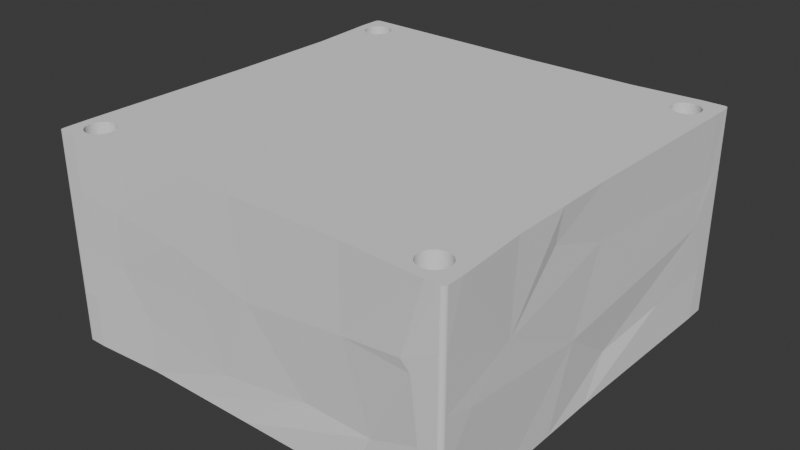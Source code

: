 # Source: Top.blend  (saved by Blender 4.4.32; exported with 4.5.12 LTS)
import bpy
from mathutils import Matrix  # noqa: F401  (used for matrix-valued properties, if any)

bpy.ops.wm.read_factory_settings(use_empty=True)
scene = bpy.context.scene
scene.name = 'Scene'

# ---- collections
col_collection = bpy.data.collections.new('Collection'); scene.collection.children.link(col_collection)

# ---- world
world_world = bpy.data.worlds.new('World'); scene.world = world_world
world_world.use_nodes = True; world_world.node_tree.nodes.clear()
_N = world_world.node_tree.nodes; _L = world_world.node_tree.links
n0 = _N.new('ShaderNodeOutputWorld'); n0.name = 'World Output'; n0.location = (300, 300)
n1 = _N.new('ShaderNodeBackground'); n1.name = 'Background'; n1.location = (10, 300)
n1.inputs[0].default_value = (0.05088, 0.05088, 0.05088, 1.0)
_L.new(n1.outputs[0], n0.inputs[0])
n0.is_active_output = True
world_world.color = (0.05088, 0.05088, 0.05088)
world_world.sun_shadow_jitter_overblur = 0.0

# ---- meshes
me_body_002 = bpy.data.meshes.new('body.002')
me_body_002.from_pydata([(-43.35, 36.35, 89.5), (-43.35, -0.35, 89.5), (-43.35, -37.05, 89.5), (14.35, -43.35, 89.5), (36.35, -43.35, 89.5), (-37.05, -43.35, 89.5), (-0.35, -43.35, 89.5), (43.35, 28.4, 89.5), (43.35, 36.35, 89.5), (43.35, -29.1, 89.5), (43.35, -37.05, 89.5), (43.35, -6.105, 89.5), (43.35, -17.6, 89.5), (43.35, 5.395, 89.5), (43.35, 16.9, 89.5), (43.35, -0.35, 89.5), (-0.35, 43.35, 89.5), (-37.05, 43.35, 89.5), (36.35, 43.35, 89.5), (-46.55, -45.55, 89.5), (-46.55, -39.62, 89.5), (-46.55, 45.55, 89.5), (-46.55, 41.16, 89.5), (-45.55, -46.55, 89.5), (-41.85, -46.55, 89.5), (45.55, -46.55, 89.5), (42.81, -46.55, 89.5), (46.55, -41.94, 89.5), (46.55, -45.55, 89.5), (46.55, 45.55, 89.5), (46.55, 42.39, 89.5), (46.55, 41.06, 89.5), (-45.55, 46.55, 89.5), (-43.72, 46.55, 89.5), (41.16, 46.55, 89.5), (45.55, 46.55, 89.5), (41.42, 37.33, 89.5), (40.89, 37.2, 89.5), (40.35, 37.15, 89.5), (38.35, 36.35, 89.5), (45.55, -0.35, 89.5), (46.0, 46.44, 89.5), (45.86, 46.5, 89.5), (45.71, 46.54, 89.5), (41.16, 43.45, 89.5), (41.67, 43.27, 89.5), (46.54, 45.71, 89.5), (46.5, 45.86, 89.5), (46.26, 46.26, 89.5), (46.44, 46.0, 89.5), (46.36, 46.14, 89.5), (40.62, 43.54, 89.5), (46.14, 46.36, 89.5), (36.57, 37.44, 89.5), (36.73, 37.17, 89.5), (37.95, 38.24, 89.5), (37.29, 41.29, 89.5), (37.49, 41.79, 89.5), (37.78, 42.25, 89.5), (38.14, 42.66, 89.5), (38.56, 43.0, 89.5), (39.03, 43.27, 89.5), (42.75, 38.24, 89.5), (42.36, 37.86, 89.5), (41.91, 37.56, 89.5), (43.21, 41.79, 89.5), (43.41, 41.29, 89.5), (43.52, 40.76, 89.5), (43.55, 40.21, 89.5), (37.38, 39.16, 89.5), (37.22, 39.68, 89.5), (36.35, 38.35, 89.5), (37.15, 40.21, 89.5), (37.18, 40.76, 89.5), (42.14, 43.0, 89.5), (42.56, 42.66, 89.5), (42.92, 42.25, 89.5), (43.48, 39.68, 89.5), (43.32, 39.16, 89.5), (43.07, 38.67, 89.5), (39.81, 37.2, 89.5), (39.28, 37.33, 89.5), (38.04, 36.37, 89.5), (38.79, 37.56, 89.5), (37.73, 36.45, 89.5), (38.34, 37.86, 89.5), (37.63, 38.67, 89.5), (36.37, 38.04, 89.5), (36.45, 37.73, 89.5), (39.54, 43.45, 89.5), (40.08, 43.54, 89.5), (40.35, 43.55, 89.5), (36.94, 36.94, 89.5), (37.17, 36.73, 89.5), (37.44, 36.57, 89.5), (46.54, -45.71, 89.5), (42.56, -38.74, 89.5), (42.92, -39.15, 89.5), (43.21, -39.61, 89.5), (41.42, -44.07, 89.5), (40.89, -44.2, 89.5), (40.35, -44.25, 89.5), (39.81, -44.2, 89.5), (45.71, -46.54, 89.5), (45.86, -46.5, 89.5), (46.0, -46.44, 89.5), (46.26, -46.26, 89.5), (46.36, -46.14, 89.5), (43.41, -40.11, 89.5), (43.52, -40.64, 89.5), (43.55, -41.19, 89.5), (46.14, -46.36, 89.5), (46.44, -46.0, 89.5), (46.5, -45.86, 89.5), (43.48, -41.72, 89.5), (43.32, -42.24, 89.5), (43.07, -42.73, 89.5), (42.75, -43.16, 89.5), (37.18, -40.64, 89.5), (36.35, -39.05, 89.5), (37.15, -41.19, 89.5), (37.22, -41.72, 89.5), (37.38, -42.24, 89.5), (37.29, -40.11, 89.5), (37.49, -39.61, 89.5), (36.37, -38.74, 89.5), (37.78, -39.15, 89.5), (36.45, -38.43, 89.5), (36.57, -38.14, 89.5), (42.36, -43.54, 89.5), (41.91, -43.84, 89.5), (38.34, -43.54, 89.5), (38.79, -43.84, 89.5), (39.28, -44.07, 89.5), (37.95, -43.16, 89.5), (37.63, -42.73, 89.5), (36.73, -37.87, 89.5), (38.14, -38.74, 89.5), (36.94, -37.64, 89.5), (38.56, -38.4, 89.5), (37.44, -37.27, 89.5), (37.17, -37.43, 89.5), (39.54, -37.95, 89.5), (38.35, -37.05, 89.5), (39.03, -38.13, 89.5), (38.04, -37.07, 89.5), (37.73, -37.15, 89.5), (41.16, -37.95, 89.5), (41.67, -38.13, 89.5), (42.14, -38.4, 89.5), (45.55, -26.05, 89.5), (45.55, -12.94, 89.5), (40.08, -37.86, 89.5), (40.35, -37.85, 89.5), (40.62, -37.86, 89.5), (-25.96, -45.55, 89.5), (-12.85, -45.55, 89.5), (-0.35, -45.55, 89.5), (24.83, -45.55, 89.5), (-46.54, -45.71, 89.5), (-41.59, -44.2, 89.5), (-42.12, -44.07, 89.5), (-42.61, -43.84, 89.5), (-43.06, -43.54, 89.5), (-43.45, -43.16, 89.5), (-43.77, -42.73, 89.5), (-42.84, -38.4, 89.5), (-42.37, -38.13, 89.5), (-46.5, -45.86, 89.5), (-46.44, -46.0, 89.5), (-46.36, -46.14, 89.5), (-44.18, -41.72, 89.5), (-44.25, -41.19, 89.5), (-44.22, -40.64, 89.5), (-44.11, -40.11, 89.5), (-37.05, -39.05, 89.5), (-38.19, -39.61, 89.5), (-37.99, -40.11, 89.5), (-44.02, -42.24, 89.5), (-40.78, -37.86, 89.5), (-40.24, -37.95, 89.5), (-39.05, -37.05, 89.5), (-39.73, -38.13, 89.5), (-38.74, -37.07, 89.5), (-39.26, -38.4, 89.5), (-38.43, -37.15, 89.5), (-37.88, -40.64, 89.5), (-37.85, -41.19, 89.5), (-37.92, -41.72, 89.5), (-38.08, -42.24, 89.5), (-38.33, -42.73, 89.5), (-38.65, -43.16, 89.5), (-39.04, -43.54, 89.5), (-39.49, -43.84, 89.5), (-46.0, -46.44, 89.5), (-45.71, -46.54, 89.5), (-45.86, -46.5, 89.5), (-43.91, -39.61, 89.5), (-43.62, -39.15, 89.5), (-43.26, -38.74, 89.5), (-38.14, -37.27, 89.5), (-38.84, -38.74, 89.5), (-37.87, -37.43, 89.5), (-37.15, -38.43, 89.5), (-37.27, -38.14, 89.5), (-38.48, -39.15, 89.5), (-37.43, -37.87, 89.5), (-37.64, -37.64, 89.5), (-46.26, -46.26, 89.5), (-46.14, -46.36, 89.5), (-37.07, -38.74, 89.5), (-39.98, -44.07, 89.5), (-40.51, -44.2, 89.5), (-41.05, -44.25, 89.5), (-41.86, -37.95, 89.5), (-41.32, -37.86, 89.5), (-41.05, -37.85, 89.5), (-42.84, 43.0, 89.5), (-42.37, 43.27, 89.5), (25.27, 45.55, 89.5), (12.16, 45.55, 89.5), (-0.35, 45.55, 89.5), (-45.71, 46.54, 89.5), (-45.86, 46.5, 89.5), (-43.26, 42.66, 89.5), (-45.55, 25.27, 89.5), (-45.55, 12.16, 89.5), (-45.55, -0.35, 89.5), (-41.59, 37.2, 89.5), (-42.12, 37.33, 89.5), (-42.61, 37.56, 89.5), (-46.0, 46.44, 89.5), (-46.14, 46.36, 89.5), (-46.26, 46.26, 89.5), (-46.36, 46.14, 89.5), (-46.44, 46.0, 89.5), (-46.54, 45.71, 89.5), (-46.5, 45.86, 89.5), (-38.74, 36.37, 89.5), (-38.43, 36.45, 89.5), (-39.49, 37.56, 89.5), (-39.04, 37.86, 89.5), (-41.05, 37.15, 89.5), (-39.05, 36.35, 89.5), (-40.51, 37.2, 89.5), (-39.98, 37.33, 89.5), (-43.77, 38.67, 89.5), (-43.45, 38.24, 89.5), (-43.06, 37.86, 89.5), (-44.22, 40.76, 89.5), (-44.11, 41.29, 89.5), (-41.86, 43.45, 89.5), (-41.32, 43.54, 89.5), (-41.05, 43.55, 89.5), (-43.91, 41.79, 89.5), (-43.62, 42.25, 89.5), (-40.78, 43.54, 89.5), (-40.24, 43.45, 89.5), (-39.73, 43.27, 89.5), (-39.26, 43.0, 89.5), (-38.14, 36.57, 89.5), (-37.87, 36.73, 89.5), (-38.65, 38.24, 89.5), (-37.64, 36.94, 89.5), (-37.43, 37.17, 89.5), (-37.27, 37.44, 89.5), (-37.15, 37.73, 89.5), (-38.33, 38.67, 89.5), (-37.07, 38.04, 89.5), (-38.08, 39.16, 89.5), (-37.05, 38.35, 89.5), (-37.92, 39.68, 89.5), (-44.02, 39.16, 89.5), (-44.18, 39.68, 89.5), (-44.25, 40.21, 89.5), (-38.84, 42.66, 89.5), (-38.48, 42.25, 89.5), (-38.19, 41.79, 89.5), (-37.99, 41.29, 89.5), (-37.88, 40.76, 89.5), (-37.85, 40.21, 89.5), (43.35, -29.1, 136.7), (43.35, -37.05, 136.7), (43.35, -17.6, 136.7), (-45.55, -46.55, 136.7), (-41.85, -46.55, 136.7), (46.55, 42.39, 136.7), (46.55, 41.06, 136.7), (40.35, 37.15, 136.7), (38.35, 36.35, 136.7), (46.54, 45.71, 136.7), (46.26, 46.26, 136.7), (46.5, 45.86, 136.7), (36.73, 37.17, 136.7), (37.95, 38.24, 136.7), (36.35, 43.35, 136.7), (37.29, 41.29, 136.7), (37.49, 41.79, 136.7), (37.78, 42.25, 136.7), (38.14, 42.66, 136.7), (37.38, 39.16, 136.7), (36.35, 38.35, 136.7), (37.22, 39.68, 136.7), (37.15, 40.21, 136.7), (37.18, 40.76, 136.7), (43.48, 39.68, 136.7), (43.32, 39.16, 136.7), (39.81, 37.2, 136.7), (37.63, 38.67, 136.7), (39.03, 43.27, 136.7), (39.54, 43.45, 136.7), (36.94, 36.94, 136.7), (38.34, 37.86, 136.7), (37.17, 36.73, 136.7), (37.44, 36.57, 136.7), (46.55, -45.55, 136.7), (46.54, -45.71, 136.7), (46.26, -46.26, 136.7), (46.36, -46.14, 136.7), (43.21, -39.61, 136.7), (43.41, -40.11, 136.7), (46.14, -46.36, 136.7), (43.48, -41.72, 136.7), (43.32, -42.24, 136.7), (37.38, -42.24, 136.7), (37.63, -42.73, 136.7), (36.94, -37.64, 136.7), (37.17, -37.43, 136.7), (45.55, -26.05, 136.7), (-0.35, -43.35, 136.7), (-12.85, -45.55, 136.7), (-0.35, -45.55, 136.7), (-46.54, -45.71, 136.7), (-42.84, -38.4, 136.7), (-42.37, -38.13, 136.7), (-46.5, -45.86, 136.7), (-46.44, -46.0, 136.7), (-46.36, -46.14, 136.7), (-39.73, -38.13, 136.7), (-38.74, -37.07, 136.7), (-39.26, -38.4, 136.7), (-38.33, -42.73, 136.7), (-38.65, -43.16, 136.7), (-45.71, -46.54, 136.7), (-46.0, -46.44, 136.7), (-44.11, -40.11, 136.7), (-43.91, -39.61, 136.7), (-43.62, -39.15, 136.7), (-43.26, -38.74, 136.7), (-37.43, -37.87, 136.7), (-37.64, -37.64, 136.7), (-46.26, -46.26, 136.7), (-46.14, -46.36, 136.7), (-41.86, -37.95, 136.7), (-41.32, -37.86, 136.7), (25.27, 45.55, 136.7), (12.16, 45.55, 136.7), (-0.35, 45.55, 136.7), (-45.55, 12.16, 136.7), (-45.55, -0.35, 136.7), (-46.36, 46.14, 136.7), (-46.44, 46.0, 136.7), (-41.05, 37.15, 136.7), (-39.05, 36.35, 136.7), (-40.51, 37.2, 136.7), (-44.11, 41.29, 136.7), (-43.91, 41.79, 136.7), (-39.73, 43.27, 136.7), (-39.26, 43.0, 136.7), (-37.15, 37.73, 136.7), (-38.33, 38.67, 136.7), (-37.07, 38.04, 136.7), (36.35, -43.35, 136.7), (42.81, -46.55, 136.7), (43.35, 28.4, 136.7), (43.35, 36.35, 136.7), (43.35, 16.9, 136.7), (45.55, -46.55, 136.7), (46.44, 46.0, 136.7), (42.75, 38.24, 136.7), (42.36, 37.86, 136.7), (43.07, 38.67, 136.7), (39.28, 37.33, 136.7), (38.04, 36.37, 136.7), (36.37, 38.04, 136.7), (36.45, 37.73, 136.7), (41.42, -44.07, 136.7), (40.89, -44.2, 136.7), (40.35, -44.25, 136.7), (45.71, -46.54, 136.7), (46.0, -46.44, 136.7), (46.44, -46.0, 136.7), (46.5, -45.86, 136.7), (43.07, -42.73, 136.7), (42.75, -43.16, 136.7), (37.29, -40.11, 136.7), (37.49, -39.61, 136.7), (42.36, -43.54, 136.7), (41.91, -43.84, 136.7), (38.34, -43.54, 136.7), (38.79, -43.84, 136.7), (37.95, -43.16, 136.7), (38.56, -38.4, 136.7), (37.44, -37.27, 136.7), (39.03, -38.13, 136.7), (38.04, -37.07, 136.7), (37.73, -37.15, 136.7), (41.16, -37.95, 136.7), (41.67, -38.13, 136.7), (42.14, -38.4, 136.7), (42.56, -38.74, 136.7), (38.35, -37.05, 136.7), (40.35, -37.85, 136.7), (40.62, -37.86, 136.7), (-41.59, -44.2, 136.7), (-42.12, -44.07, 136.7), (-43.77, -42.73, 136.7), (-37.05, -39.05, 136.7), (-37.99, -40.11, 136.7), (-38.19, -39.61, 136.7), (-38.43, -37.15, 136.7), (-37.88, -40.64, 136.7), (-37.85, -41.19, 136.7), (-39.04, -43.54, 136.7), (-38.48, -39.15, 136.7), (-37.07, -38.74, 136.7), (-41.05, -44.25, 136.7), (-41.05, -37.85, 136.7), (-46.54, 45.71, 136.7), (-46.5, 45.86, 136.7), (-39.98, 37.33, 136.7), (-41.86, 43.45, 136.7), (-41.32, 43.54, 136.7), (-38.08, 39.16, 136.7), (-38.84, 42.66, 136.7), (-38.48, 42.25, 136.7), (-0.35, 43.35, 136.7), (-37.05, 43.35, 136.7), (41.42, 37.33, 136.7), (40.89, 37.2, 136.7), (46.36, 46.14, 136.7), (46.14, 46.36, 136.7), (41.91, 37.56, 136.7), (43.52, -40.64, 136.7), (36.37, -38.74, 136.7), (37.78, -39.15, 136.7), (39.28, -44.07, 136.7), (45.55, -0.35, 136.7), (45.55, -12.94, 136.7), (-42.61, -43.84, 136.7), (-39.49, -43.84, 136.7), (-38.14, -37.27, 136.7), (-38.84, -38.74, 136.7), (-37.87, -37.43, 136.7), (-45.71, 46.54, 136.7), (-45.86, 46.5, 136.7), (-41.59, 37.2, 136.7), (-42.12, 37.33, 136.7), (-41.05, 43.55, 136.7), (-38.14, 36.57, 136.7), (-37.87, 36.73, 136.7), (-37.05, 38.35, 136.7), (-38.19, 41.79, 136.7), (-46.55, -39.62, 136.7), (24.83, -45.55, 136.7), (43.35, 5.395, 136.7), (43.35, -0.35, 136.7), (-46.55, -45.55, 136.7), (41.16, 46.55, 136.7), (45.55, 46.55, 136.7), (46.0, 46.44, 136.7), (45.86, 46.5, 136.7), (39.81, -44.2, 136.7), (43.55, -41.19, 136.7), (36.45, -38.43, 136.7), (-39.98, -44.07, 136.7), (-42.61, 37.56, 136.7), (-46.0, 46.44, 136.7), (-40.78, 43.54, 136.7), (-40.24, 43.45, 136.7), (-38.65, 38.24, 136.7), (-37.64, 36.94, 136.7), (-37.92, 39.68, 136.7), (-37.99, 41.29, 136.7), (-37.88, 40.76, 136.7), (-37.05, -43.35, 136.7), (43.35, -6.105, 136.7), (-45.55, 46.55, 136.7), (-43.72, 46.55, 136.7), (45.71, 46.54, 136.7), (43.21, 41.79, 136.7), (43.41, 41.29, 136.7), (42.92, 42.25, 136.7), (38.79, 37.56, 136.7), (40.08, 43.54, 136.7), (37.18, -40.64, 136.7), (37.15, -41.19, 136.7), (36.35, -39.05, 136.7), (36.57, -38.14, 136.7), (36.73, -37.87, 136.7), (38.14, -38.74, 136.7), (39.54, -37.95, 136.7), (40.08, -37.86, 136.7), (-25.96, -45.55, 136.7), (-43.06, -43.54, 136.7), (-45.86, -46.5, 136.7), (-42.84, 43.0, 136.7), (-42.37, 43.27, 136.7), (-43.26, 42.66, 136.7), (-38.74, 36.37, 136.7), (-39.49, 37.56, 136.7), (-38.43, 36.45, 136.7), (-43.77, 38.67, 136.7), (-43.45, 38.24, 136.7), (-43.06, 37.86, 136.7), (-43.62, 42.25, 136.7), (-37.43, 37.17, 136.7), (-37.27, 37.44, 136.7), (-44.02, 39.16, 136.7), (-37.85, 40.21, 136.7), (-46.55, 41.16, 136.7), (-43.35, 36.35, 136.7), (-43.35, -0.35, 136.7), (38.56, 43.0, 136.7), (43.52, 40.76, 136.7), (42.14, 43.0, 136.7), (42.56, 42.66, 136.7), (37.73, 36.45, 136.7), (40.35, 43.55, 136.7), (40.62, 43.54, 136.7), (45.86, -46.5, 136.7), (-43.45, -43.16, 136.7), (-44.18, -41.72, 136.7), (-44.25, -41.19, 136.7), (-44.02, -42.24, 136.7), (-40.78, -37.86, 136.7), (-39.05, -37.05, 136.7), (-40.24, -37.95, 136.7), (-37.92, -41.72, 136.7), (-37.15, -38.43, 136.7), (-37.27, -38.14, 136.7), (-40.51, -44.2, 136.7), (-45.55, 25.27, 136.7), (-46.14, 46.36, 136.7), (-39.04, 37.86, 136.7), (-44.25, 40.21, 136.7), (-44.18, 39.68, 136.7), (-43.35, -37.05, 136.7), (14.35, -43.35, 136.7), (46.55, -41.94, 136.7), (41.16, 43.45, 136.7), (41.67, 43.27, 136.7), (43.55, 40.21, 136.7), (42.92, -39.15, 136.7), (37.22, -41.72, 136.7), (-44.22, -40.64, 136.7), (-38.08, -42.24, 136.7), (-46.26, 46.26, 136.7), (-46.55, 45.55, 136.7), (46.55, 45.55, 136.7), (36.57, 37.44, 136.7), (-44.22, 40.76, 136.7), (43.35, 28.4, 134.5), (43.35, 36.35, 134.5), (43.35, 16.9, 134.5), (37.17, -37.43, 134.5), (37.44, -37.27, 134.5), (37.73, -37.15, 134.5), (36.57, -38.14, 134.5), (36.73, -37.87, 134.5), (-37.87, -37.43, 134.5), (-37.64, -37.64, 134.5), (36.94, -37.64, 134.5), (-43.35, -37.05, 134.5), (-39.05, -37.05, 134.5), (38.35, 36.35, 134.5), (38.04, 36.37, 134.5), (-38.14, -37.27, 134.5), (-38.43, 36.45, 134.5), (-38.74, 36.37, 134.5), (-39.05, 36.35, 134.5), (-37.43, -37.87, 134.5), (-37.27, -38.14, 134.5), (-37.87, 36.73, 134.5), (-38.14, 36.57, 134.5), (-37.05, 38.35, 134.5), (-37.07, 38.04, 134.5), (-37.15, 37.73, 134.5), (-37.27, 37.44, 134.5), (-43.35, 36.35, 134.5), (-43.35, -0.35, 134.5), (43.35, 5.395, 134.5), (-37.43, 37.17, 134.5), (43.35, -0.35, 134.5), (37.73, 36.45, 134.5), (43.35, -37.05, 134.5), (43.35, -29.1, 134.5), (43.35, -17.6, 134.5), (36.35, -39.05, 134.5), (36.37, -38.74, 134.5), (36.45, -38.43, 134.5), (38.04, -37.07, 134.5), (38.35, -37.05, 134.5), (-37.05, -43.35, 134.5), (-0.35, -43.35, 134.5), (36.35, 38.35, 134.5), (36.35, 43.35, 134.5), (-38.43, -37.15, 134.5), (36.94, 36.94, 134.5), (36.73, 37.17, 134.5), (-38.74, -37.07, 134.5), (37.44, 36.57, 134.5), (37.17, 36.73, 134.5), (-37.15, -38.43, 134.5), (36.57, 37.44, 134.5), (-37.07, -38.74, 134.5), (-37.64, 36.94, 134.5), (-37.05, -39.05, 134.5), (36.45, 37.73, 134.5), (-37.05, 43.35, 134.5), (36.35, -43.35, 134.5), (43.35, -6.105, 134.5), (-0.35, 43.35, 134.5), (14.35, -43.35, 134.5), (36.37, 38.04, 134.5), (-5.144, -44.97, 97.5), (-9.8, -45.33, 110.8), (-16.78, -45.9, 121.5), (-31.94, -46.04, 123.4), (-32.74, -45.97, 111.6), (-25.96, -45.55, 101.3), (45.55, -46.55, 101.3), (45.55, -46.55, 113.1), (45.55, -46.55, 124.9), (38.54, -46.93, 121.3), (40.38, -46.68, 119.0), (41.81, -46.59, 105.6), (46.44, 46.0, 101.3), (46.44, 46.0, 113.1), (46.44, 46.0, 124.9), (46.5, 45.86, 124.9), (46.5, 45.86, 113.1), (46.5, 45.86, 101.3), (46.0, -46.44, 101.3), (46.0, -46.44, 113.1), (46.0, -46.44, 124.9), (45.86, -46.5, 124.9), (45.86, -46.5, 113.1), (45.86, -46.5, 101.3), (46.5, -45.86, 101.3), (46.5, -45.86, 113.1), (46.5, -45.86, 124.9), (46.44, -46.0, 124.9), (46.44, -46.0, 113.1), (46.44, -46.0, 101.3), (44.44, 7.124, 97.32), (45.55, -6.644, 107.2), (45.37, 0.7533, 124.4), (45.12, -14.3, 129.7), (45.89, -27.89, 117.9), (-45.86, -46.5, 101.3), (-45.86, -46.5, 113.1), (-45.86, -46.5, 124.9), (-46.0, -46.44, 124.9), (-46.0, -46.44, 113.1), (-46.0, -46.44, 101.3), (-46.44, -46.0, 101.3), (-46.44, -46.0, 113.1), (-46.44, -46.0, 124.9), (-46.5, -45.86, 124.9), (-46.5, -45.86, 113.1), (-46.5, -45.86, 101.3), (-46.26, -46.26, 101.3), (-46.26, -46.26, 113.1), (-46.26, -46.26, 124.9), (-46.36, -46.14, 124.9), (-46.36, -46.14, 113.1), (-46.36, -46.14, 101.3), (-46.14, -46.36, 124.9), (-46.14, -46.36, 113.1), (-46.14, -46.36, 101.3), (-45.71, 46.54, 101.3), (-45.71, 46.54, 113.1), (-45.71, 46.54, 124.9), (-45.55, 46.55, 124.9), (-45.55, 46.55, 113.1), (-45.55, 46.55, 101.3), (33.63, 45.28, 109.4), (17.89, 45.32, 115.8), (-18.4, 45.82, 116.5), (27.95, 45.99, 129.2), (30.58, -45.1, 100.7), (24.83, -45.55, 119.0), (1.969, -45.39, 116.5), (14.43, -44.38, 100.3), (-45.49, 7.654, 97.24), (-45.47, 6.598, 108.8), (-45.98, 13.17, 125.1), (-45.55, 25.27, 124.9), (-45.55, 25.27, 113.1), (-45.4, 18.46, 101.8), (-45.86, 46.5, 101.3), (-45.86, 46.5, 113.1), (-45.86, 46.5, 124.9), (-46.54, 45.71, 101.3), (-46.54, 45.71, 113.1), (-46.54, 45.71, 124.9), (-46.5, 45.86, 124.9), (-46.5, 45.86, 113.1), (-46.5, 45.86, 101.3), (-46.36, 46.14, 101.3), (-46.36, 46.14, 113.1), (-46.36, 46.14, 124.9), (-46.26, 46.26, 124.9), (-46.26, 46.26, 113.1), (-46.26, 46.26, 101.3), (-46.55, 45.55, 101.3), (-46.55, 45.55, 113.1), (-46.55, 45.55, 124.9), (45.71, -46.54, 101.3), (45.71, -46.54, 113.1), (45.71, -46.54, 124.9), (-46.14, 46.36, 124.9), (-46.14, 46.36, 113.1), (-46.14, 46.36, 101.3), (46.36, -46.14, 124.9), (46.36, -46.14, 113.1), (46.36, -46.14, 101.3), (-46.55, -45.55, 101.3), (-46.55, -45.55, 113.1), (-46.55, -45.55, 124.9), (-46.61, -35.16, 124.4), (-46.85, -36.43, 113.7), (-47.36, -31.82, 103.0), (36.56, 46.5, 97.81), (41.16, 46.55, 124.9), (45.55, 46.55, 124.9), (45.55, 46.55, 113.1), (45.55, 46.55, 101.3), (-43.72, 46.55, 101.3), (-43.72, 46.55, 113.1), (-43.72, 46.55, 124.9), (-0.777, 46.33, 105.4), (45.86, 46.5, 101.3), (45.86, 46.5, 113.1), (45.86, 46.5, 124.9), (46.0, 46.44, 124.9), (46.0, 46.44, 113.1), (46.0, 46.44, 101.3), (46.36, 46.14, 101.3), (46.36, 46.14, 113.1), (46.36, 46.14, 124.9), (46.14, 46.36, 124.9), (46.14, 46.36, 113.1), (46.14, 46.36, 101.3), (-41.85, -46.55, 101.3), (-41.85, -46.55, 124.9), (-45.55, -46.55, 124.9), (-45.55, -46.55, 113.1), (-45.55, -46.55, 101.3), (46.55, 42.39, 101.3), (46.46, 37.63, 112.6), (46.4, 40.84, 121.2), (45.62, 26.1, 99.54), (-46.28, -7.183, 125.6), (-44.25, -3.943, 111.1), (-45.29, -12.95, 99.89), (46.54, 45.71, 124.9), (46.54, 45.71, 113.1), (46.54, 45.71, 101.3), (-46.54, -45.71, 101.3), (-46.54, -45.71, 113.1), (-46.54, -45.71, 124.9), (-46.55, 41.16, 101.3), (-46.55, 41.16, 113.1), (-46.55, 41.16, 124.9), (46.3, -40.12, 100.2), (46.46, -38.37, 111.1), (46.55, -45.55, 124.9), (46.55, -45.55, 113.1), (46.55, -45.55, 101.3), (46.55, 45.55, 101.3), (46.55, 45.55, 113.1), (46.55, 45.55, 124.9), (-46.0, 46.44, 101.3), (-46.0, 46.44, 113.1), (-46.0, 46.44, 124.9), (-45.71, -46.54, 101.3), (-45.71, -46.54, 113.1), (-45.71, -46.54, 124.9), (46.54, -45.71, 124.9), (46.54, -45.71, 113.1), (46.54, -45.71, 101.3), (46.26, -46.26, 124.9), (46.26, -46.26, 113.1), (46.26, -46.26, 101.3), (46.14, -46.36, 124.9), (46.14, -46.36, 113.1), (46.14, -46.36, 101.3), (-46.44, 46.0, 124.9), (-46.44, 46.0, 113.1), (-46.44, 46.0, 101.3), (45.71, 46.54, 101.3), (45.71, 46.54, 113.1), (45.71, 46.54, 124.9), (46.26, 46.26, 101.3), (46.26, 46.26, 113.1), (46.26, 46.26, 124.9)], [], [(34, 30, 31), (30, 34, 29), (34, 35, 29), (36, 8, 37), (8, 38, 37), (8, 39, 38), (13, 14, 40), (14, 31, 40), (14, 7, 31), (7, 8, 31), (41, 29, 42), (29, 43, 42), (29, 35, 43), (44, 34, 45), (46, 48, 47), (48, 49, 47), (48, 50, 49), (44, 51, 34), (46, 29, 48), (29, 52, 48), (29, 41, 52), (53, 55, 54), (56, 18, 57), (57, 18, 58), (18, 59, 58), (18, 34, 59), (34, 60, 59), (34, 61, 60), (62, 8, 63), (8, 64, 63), (8, 36, 64), (65, 31, 66), (31, 67, 66), (31, 68, 67), (69, 71, 70), (71, 72, 70), (71, 18, 72), (18, 73, 72), (18, 56, 73), (45, 34, 74), (34, 75, 74), (34, 31, 75), (31, 76, 75), (31, 65, 76), (68, 31, 77), (31, 78, 77), (31, 8, 78), (8, 79, 78), (8, 62, 79), (38, 39, 80), (39, 81, 80), (39, 82, 81), (82, 83, 81), (82, 84, 83), (84, 85, 83), (69, 86, 71), (86, 87, 71), (86, 55, 87), (55, 88, 87), (55, 53, 88), (61, 34, 89), (34, 90, 89), (34, 91, 90), (34, 51, 91), (54, 55, 92), (55, 93, 92), (55, 85, 93), (85, 94, 93), (85, 84, 94), (28, 25, 27), (28, 95, 25), (27, 97, 96), (27, 98, 97), (99, 25, 100), (25, 101, 100), (25, 26, 101), (26, 102, 101), (103, 105, 104), (25, 107, 106), (98, 27, 108), (27, 109, 108), (27, 110, 109), (103, 25, 105), (25, 111, 105), (25, 106, 111), (107, 25, 112), (25, 113, 112), (25, 95, 113), (110, 27, 114), (27, 115, 114), (27, 25, 115), (25, 116, 115), (25, 117, 116), (118, 120, 119), (120, 4, 119), (120, 121, 4), (121, 122, 4), (118, 119, 123), (119, 124, 123), (119, 125, 124), (125, 126, 124), (125, 127, 126), (127, 128, 126), (117, 25, 129), (25, 130, 129), (25, 99, 130), (131, 132, 4), (132, 133, 4), (131, 4, 134), (4, 135, 134), (4, 122, 135), (128, 136, 126), (136, 137, 126), (136, 138, 137), (139, 137, 140), (137, 141, 140), (137, 138, 141), (142, 144, 143), (144, 145, 143), (144, 139, 145), (139, 146, 145), (139, 140, 146), (147, 10, 148), (10, 149, 148), (149, 10, 96), (10, 27, 96), (10, 9, 27), (9, 150, 27), (9, 12, 150), (12, 151, 150), (12, 11, 151), (11, 40, 151), (11, 15, 40), (15, 13, 40), (142, 143, 152), (143, 153, 152), (143, 10, 153), (10, 154, 153), (10, 147, 154), (23, 20, 24), (20, 1, 2), (24, 5, 155), (5, 156, 155), (5, 6, 156), (6, 157, 156), (6, 3, 157), (3, 158, 157), (3, 4, 158), (4, 26, 158), (4, 133, 26), (133, 102, 26), (23, 19, 20), (23, 159, 19), (160, 24, 161), (24, 162, 161), (24, 163, 162), (163, 24, 164), (24, 165, 164), (166, 2, 167), (159, 23, 168), (23, 169, 168), (23, 170, 169), (171, 20, 172), (20, 173, 172), (20, 174, 173), (175, 177, 176), (24, 20, 165), (20, 178, 165), (20, 171, 178), (179, 181, 180), (181, 182, 180), (181, 183, 182), (183, 184, 182), (183, 185, 184), (177, 175, 186), (175, 187, 186), (175, 5, 187), (5, 188, 187), (5, 189, 188), (189, 5, 190), (5, 191, 190), (5, 24, 191), (24, 192, 191), (24, 193, 192), (23, 195, 194), (195, 196, 194), (174, 20, 197), (20, 198, 197), (20, 2, 198), (2, 199, 198), (2, 166, 199), (185, 200, 184), (200, 201, 184), (200, 202, 201), (203, 205, 204), (205, 206, 204), (205, 201, 206), (201, 207, 206), (201, 202, 207), (170, 23, 208), (23, 209, 208), (23, 194, 209), (176, 205, 175), (205, 210, 175), (205, 203, 210), (193, 24, 211), (24, 212, 211), (24, 213, 212), (24, 160, 213), (167, 2, 214), (2, 215, 214), (2, 181, 215), (181, 216, 215), (181, 179, 216), (217, 33, 218), (33, 16, 17), (34, 18, 219), (18, 220, 219), (18, 16, 220), (16, 221, 220), (16, 33, 221), (33, 21, 32), (21, 222, 32), (21, 223, 222), (224, 22, 217), (22, 33, 217), (22, 21, 33), (22, 0, 225), (0, 226, 225), (0, 1, 226), (1, 227, 226), (1, 20, 227), (228, 0, 229), (0, 230, 229), (223, 21, 231), (21, 232, 231), (21, 233, 232), (233, 21, 234), (21, 235, 234), (21, 236, 235), (236, 237, 235), (238, 240, 239), (240, 241, 239), (228, 242, 0), (242, 243, 0), (242, 244, 243), (238, 243, 240), (243, 245, 240), (243, 244, 245), (246, 247, 22), (247, 0, 22), (247, 248, 0), (248, 230, 0), (249, 22, 250), (218, 33, 251), (33, 252, 251), (33, 253, 252), (250, 22, 254), (22, 255, 254), (22, 224, 255), (253, 33, 256), (33, 257, 256), (33, 17, 257), (17, 258, 257), (17, 259, 258), (239, 241, 260), (241, 261, 260), (241, 262, 261), (262, 263, 261), (262, 264, 263), (264, 262, 265), (262, 266, 265), (262, 267, 266), (267, 268, 266), (267, 269, 268), (269, 270, 268), (269, 271, 270), (246, 22, 272), (22, 273, 272), (22, 274, 273), (22, 249, 274), (259, 17, 275), (17, 276, 275), (17, 277, 276), (277, 17, 278), (17, 279, 278), (17, 270, 279), (270, 280, 279), (270, 271, 280), (468, 287, 286), (286, 559, 468), (468, 559, 469), (438, 439, 375), (375, 439, 288), (375, 288, 289), (465, 447, 376), (376, 447, 287), (376, 287, 374), (374, 287, 375), (470, 471, 559), (559, 471, 489), (559, 489, 469), (550, 551, 468), (290, 292, 291), (291, 292, 378), (291, 378, 440), (550, 468, 529), (290, 291, 559), (559, 291, 441), (559, 441, 470), (560, 293, 294), (296, 297, 295), (297, 298, 295), (295, 298, 299), (295, 299, 468), (468, 299, 523), (468, 523, 309), (379, 380, 375), (375, 380, 442), (375, 442, 438), (490, 491, 287), (287, 491, 524), (287, 524, 552), (300, 302, 301), (301, 302, 303), (301, 303, 295), (295, 303, 304), (295, 304, 296), (551, 525, 468), (468, 525, 526), (468, 526, 287), (287, 526, 492), (287, 492, 490), (552, 305, 287), (287, 305, 306), (287, 306, 375), (375, 306, 381), (375, 381, 379), (288, 307, 289), (289, 307, 382), (289, 382, 383), (383, 382, 493), (383, 493, 527), (527, 493, 312), (300, 301, 308), (308, 301, 384), (308, 384, 294), (294, 384, 385), (294, 385, 560), (309, 310, 468), (468, 310, 494), (468, 494, 528), (468, 528, 529), (293, 311, 294), (294, 311, 313), (294, 313, 312), (312, 313, 314), (312, 314, 527), (315, 549, 377), (315, 377, 316), (549, 410, 553), (549, 553, 319), (386, 387, 377), (377, 387, 388), (377, 388, 373), (373, 388, 472), (389, 530, 390), (377, 317, 318), (319, 320, 549), (549, 320, 443), (549, 443, 473), (389, 390, 377), (377, 390, 321), (377, 321, 317), (318, 391, 377), (377, 391, 392), (377, 392, 316), (473, 322, 549), (549, 322, 323), (549, 323, 377), (377, 323, 393), (377, 393, 394), (495, 497, 496), (496, 497, 372), (496, 372, 554), (554, 372, 324), (495, 395, 497), (497, 395, 396), (497, 396, 444), (444, 396, 445), (444, 445, 474), (474, 445, 498), (394, 397, 377), (377, 397, 398), (377, 398, 386), (399, 372, 400), (400, 372, 446), (399, 401, 372), (372, 401, 325), (372, 325, 324), (498, 445, 499), (499, 445, 500), (499, 500, 326), (402, 403, 500), (500, 403, 327), (500, 327, 326), (501, 411, 404), (404, 411, 405), (404, 405, 402), (402, 405, 406), (402, 406, 403), (407, 408, 282), (282, 408, 409), (409, 410, 282), (282, 410, 549), (282, 549, 281), (281, 549, 328), (281, 328, 283), (283, 328, 448), (283, 448, 486), (486, 448, 447), (486, 447, 466), (466, 447, 465), (501, 502, 411), (411, 502, 412), (411, 412, 282), (282, 412, 413), (282, 413, 407), (284, 285, 463), (463, 547, 522), (285, 503, 485), (485, 503, 330), (485, 330, 329), (329, 330, 331), (329, 331, 548), (548, 331, 464), (548, 464, 372), (372, 464, 373), (372, 373, 446), (446, 373, 472), (284, 463, 467), (284, 467, 332), (414, 415, 285), (285, 415, 449), (285, 449, 504), (504, 531, 285), (285, 531, 416), (333, 334, 547), (332, 335, 284), (284, 335, 336), (284, 336, 337), (532, 533, 463), (463, 533, 555), (463, 555, 345), (417, 419, 418), (285, 416, 463), (463, 416, 534), (463, 534, 532), (535, 537, 536), (536, 537, 338), (536, 338, 339), (339, 338, 340), (339, 340, 420), (418, 421, 417), (417, 421, 422), (417, 422, 485), (485, 422, 538), (485, 538, 556), (556, 341, 485), (485, 341, 342), (485, 342, 285), (285, 342, 423), (285, 423, 450), (284, 344, 343), (343, 344, 505), (345, 346, 463), (463, 346, 347), (463, 347, 547), (547, 347, 348), (547, 348, 333), (420, 340, 451), (451, 340, 452), (451, 452, 453), (539, 540, 424), (424, 540, 349), (424, 349, 452), (452, 349, 350), (452, 350, 453), (337, 351, 284), (284, 351, 352), (284, 352, 344), (419, 417, 424), (424, 417, 425), (424, 425, 539), (450, 475, 285), (285, 475, 541), (285, 541, 426), (285, 426, 414), (334, 353, 547), (547, 353, 354), (547, 354, 536), (536, 354, 427), (536, 427, 535), (506, 507, 488), (488, 437, 436), (468, 355, 295), (295, 355, 356), (295, 356, 436), (436, 356, 357), (436, 357, 488), (488, 487, 558), (558, 487, 454), (558, 454, 455), (508, 506, 520), (520, 506, 488), (520, 488, 558), (520, 542, 521), (521, 542, 358), (521, 358, 522), (522, 358, 359), (522, 359, 463), (456, 457, 521), (521, 457, 476), (455, 477, 558), (558, 477, 543), (558, 543, 557), (557, 360, 558), (558, 360, 361), (558, 361, 428), (428, 361, 429), (509, 511, 510), (510, 511, 544), (456, 521, 362), (362, 521, 363), (362, 363, 364), (509, 510, 363), (363, 510, 430), (363, 430, 364), (512, 520, 513), (513, 520, 521), (513, 521, 514), (514, 521, 476), (561, 365, 520), (507, 431, 488), (488, 431, 432), (488, 432, 458), (365, 366, 520), (520, 366, 515), (520, 515, 508), (458, 478, 488), (488, 478, 479), (488, 479, 437), (437, 479, 367), (437, 367, 368), (511, 459, 544), (544, 459, 460), (544, 460, 480), (480, 460, 481), (480, 481, 516), (516, 517, 480), (480, 517, 369), (480, 369, 370), (370, 369, 371), (370, 371, 433), (433, 371, 461), (433, 461, 482), (512, 518, 520), (520, 518, 546), (520, 546, 545), (520, 545, 561), (368, 434, 437), (437, 434, 435), (437, 435, 462), (462, 483, 437), (437, 483, 484), (437, 484, 461), (461, 484, 519), (461, 519, 482), (75, 76, 492, 526), (142, 152, 502, 501), (124, 126, 445, 396), (189, 190, 341, 556), (628, 627, 330, 503), (133, 132, 400, 446), (634, 633, 377, 373), (83, 85, 312, 493), (102, 133, 446, 472), (96, 97, 553, 410), (640, 639, 378, 292), (197, 198, 347, 346), (646, 645, 390, 530), (162, 163, 504, 449), (148, 149, 409, 408), (62, 63, 380, 379), (652, 651, 392, 391), (186, 187, 422, 421), (658, 657, 447, 448), (121, 120, 496, 554), (161, 162, 449, 415), (70, 72, 303, 302), (663, 662, 505, 344), (669, 668, 336, 335), (78, 79, 381, 306), (176, 177, 418, 419), (79, 62, 379, 381), (675, 674, 351, 337), (678, 663, 344, 352), (192, 193, 450, 423), (149, 96, 410, 409), (217, 218, 507, 506), (684, 683, 454, 487), (224, 217, 506, 508), (184, 201, 452, 340), (55, 86, 308, 294), (152, 153, 412, 502), (690, 689, 356, 355), (674, 678, 352, 351), (205, 176, 419, 424), (693, 692, 464, 331), (247, 246, 512, 513), (164, 165, 416, 531), (230, 248, 514, 476), (85, 55, 294, 312), (698, 697, 358, 542), (172, 173, 555, 533), (254, 255, 515, 366), (683, 703, 455, 454), (255, 224, 508, 515), (228, 229, 457, 456), (180, 182, 338, 537), (707, 706, 428, 429), (188, 189, 556, 538), (242, 228, 456, 362), (99, 100, 387, 386), (713, 712, 360, 557), (245, 244, 364, 430), (252, 253, 458, 432), (212, 213, 426, 541), (267, 262, 480, 370), (706, 718, 558, 428), (249, 250, 365, 561), (246, 272, 518, 512), (633, 721, 389, 377), (257, 258, 367, 479), (722, 713, 557, 543), (278, 279, 484, 483), (276, 277, 462, 435), (241, 240, 510, 544), (725, 652, 391, 318), (262, 241, 544, 480), (240, 245, 430, 510), (692, 634, 373, 464), (256, 257, 479, 478), (273, 274, 545, 546), (59, 60, 523, 299), (274, 249, 561, 545), (272, 273, 546, 518), (66, 67, 524, 491), (731, 730, 467, 463), (74, 75, 526, 525), (736, 735, 468, 469), (115, 116, 393, 323), (689, 741, 488, 357), (746, 745, 471, 470), (123, 124, 396, 395), (90, 91, 528, 494), (639, 751, 440, 378), (91, 51, 529, 528), (752, 746, 470, 441), (57, 58, 298, 297), (130, 99, 386, 398), (757, 756, 285, 284), (72, 73, 304, 303), (132, 131, 399, 400), (762, 286, 287), (721, 646, 530, 389), (80, 81, 382, 307), (131, 134, 401, 399), (764, 731, 463, 359), (101, 102, 472, 388), (109, 110, 473, 443), (139, 144, 404, 402), (767, 640, 292, 290), (657, 762, 287, 447), (117, 129, 397, 394), (147, 148, 408, 407), (730, 772, 332, 467), (718, 775, 520, 558), (668, 675, 337, 336), (69, 70, 302, 300), (778, 659, 549, 315), (177, 186, 421, 418), (762, 783, 559, 286), (627, 693, 331, 330), (163, 164, 531, 504), (201, 205, 424, 452), (154, 147, 407, 413), (77, 78, 306, 305), (37, 38, 288, 439), (171, 172, 533, 532), (160, 161, 415, 414), (38, 80, 307, 288), (178, 171, 532, 534), (86, 69, 300, 308), (193, 211, 475, 450), (61, 89, 310, 309), (179, 180, 537, 535), (229, 230, 476, 457), (783, 767, 290, 559), (187, 188, 538, 422), (703, 786, 477, 455), (662, 789, 343, 505), (253, 256, 478, 458), (790, 778, 315, 316), (191, 192, 423, 342), (793, 725, 318, 317), (60, 61, 309, 523), (211, 212, 541, 475), (98, 108, 320, 319), (45, 74, 525, 551), (216, 179, 535, 427), (756, 628, 503, 285), (796, 793, 317, 321), (68, 77, 305, 552), (213, 160, 414, 426), (114, 115, 323, 322), (271, 269, 433, 482), (167, 214, 353, 334), (135, 122, 324, 325), (215, 216, 427, 354), (799, 707, 429, 361), (786, 722, 543, 477), (277, 278, 483, 462), (97, 98, 319, 553), (645, 796, 321, 390), (251, 252, 432, 431), (166, 167, 334, 333), (772, 669, 335, 332), (269, 267, 370, 433), (259, 275, 434, 368), (122, 121, 554, 324), (248, 247, 513, 514), (275, 276, 435, 434), (741, 684, 487, 488), (129, 130, 398, 397), (218, 251, 431, 507), (182, 184, 340, 338), (745, 804, 489, 471), (190, 191, 342, 341), (804, 736, 469, 489), (735, 690, 355, 468), (789, 757, 284, 343), (279, 280, 519, 484), (58, 59, 299, 298), (280, 271, 482, 519), (65, 66, 491, 490), (174, 197, 346, 345), (76, 65, 490, 492), (198, 199, 348, 347), (751, 807, 291, 440), (199, 166, 333, 348), (137, 139, 402, 500), (775, 698, 542, 520), (81, 83, 493, 382), (807, 752, 441, 291), (89, 90, 494, 310), (56, 57, 297, 296), (651, 790, 316, 392), (110, 114, 322, 473), (214, 215, 354, 353), (153, 154, 413, 412), (120, 118, 495, 496), (63, 64, 442, 380), (118, 123, 395, 495), (689, 357, 356), (73, 56, 296, 304), (697, 764, 359, 358), (712, 799, 361, 360), (134, 135, 325, 401), (173, 174, 345, 555), (659, 328, 549), (244, 242, 362, 364), (165, 178, 534, 416), (126, 137, 500, 445), (250, 254, 366, 365), (36, 37, 439, 438), (144, 142, 501, 404), (258, 259, 368, 367), (44, 45, 551, 550), (100, 101, 388, 387), (51, 44, 550, 529), (659, 658, 448, 328), (108, 109, 443, 320), (281, 283, 486, 466, 465, 376, 374, 375, 289, 383, 527, 314, 313, 311, 293, 560, 385, 384, 301, 295, 436, 437, 461, 371, 369, 517, 516, 481, 460, 459, 511, 509, 363, 521, 522, 547, 536, 339, 420, 451, 453, 350, 349, 540, 539, 425, 417, 485, 329, 548, 372, 497, 444, 474, 498, 499, 326, 327, 403, 406, 405, 411, 282), (64, 36, 438, 442), (116, 117, 394, 393), (67, 68, 552, 524), (266, 268, 586, 587), (5, 175, 617, 603), (183, 181, 574, 610), (87, 88, 618, 624), (71, 87, 624, 605), (3, 6, 604, 623), (4, 3, 623, 620), (2, 1, 590, 573), (145, 146, 567, 601), (206, 207, 571, 581), (39, 8, 563, 575), (263, 264, 592, 616), (239, 260, 584, 578), (16, 18, 606, 622), (17, 16, 622, 619), (15, 11, 621, 593), (11, 12, 597, 621), (0, 243, 580, 589), (119, 4, 620, 598), (270, 17, 619, 585), (94, 84, 594, 611), (92, 93, 612, 608), (141, 138, 572, 565), (88, 53, 614, 618), (175, 210, 615, 617), (261, 263, 616, 583), (210, 203, 613, 615), (53, 54, 609, 614), (203, 204, 582, 613), (93, 94, 611, 612), (185, 183, 610, 607), (54, 92, 608, 609), (200, 185, 607, 577), (18, 71, 605, 606), (10, 143, 602, 595), (6, 5, 603, 604), (143, 145, 601, 602), (127, 125, 599, 600), (128, 127, 600, 568), (125, 119, 598, 599), (12, 9, 596, 597), (9, 10, 595, 596), (84, 82, 576, 594), (13, 15, 593, 591), (264, 265, 588, 592), (14, 13, 591, 564), (1, 0, 589, 590), (265, 266, 587, 588), (268, 270, 585, 586), (260, 261, 583, 584), (204, 206, 581, 582), (243, 238, 579, 580), (238, 239, 578, 579), (202, 200, 577, 570), (82, 39, 575, 576), (181, 2, 573, 574), (138, 136, 569, 572), (207, 202, 570, 571), (136, 128, 568, 569), (146, 140, 566, 567), (140, 141, 565, 566), (7, 14, 564, 562), (8, 7, 562, 563), (586, 585, 619, 622, 606, 605, 624, 618, 614, 609, 608, 612, 611, 594, 576, 575, 563, 562, 564, 591, 593, 621, 597, 596, 595, 602, 601, 567, 566, 565, 572, 569, 568, 600, 599, 598, 620, 623, 604, 603, 617, 615, 613, 582, 581, 571, 570, 577, 607, 610, 574, 573, 590, 589, 580, 579, 578, 584, 583, 616, 592, 588, 587), (150, 151, 656, 777), (777, 656, 659), (27, 150, 777, 776), (234, 235, 801, 710), (710, 801, 800, 711), (711, 800, 799, 712), (226, 227, 766, 695), (695, 766, 765, 696), (696, 765, 764, 697), (220, 221, 742, 687), (687, 742, 689, 688), (113, 95, 792, 649), (649, 792, 791, 650), (650, 791, 790, 651), (48, 52, 754, 805), (805, 754, 753, 806), (806, 753, 752, 807), (22, 225, 700, 773), (773, 700, 699, 774), (774, 699, 698, 775), (50, 48, 805, 749), (749, 805, 806, 750), (750, 806, 807, 751), (195, 23, 759, 787), (787, 759, 758, 788), (788, 758, 757, 789), (34, 219, 687, 734), (687, 690, 735), (43, 35, 738, 802), (802, 738, 737, 803), (803, 737, 736, 804), (42, 43, 802, 743), (743, 802, 803, 744), (744, 803, 804, 745), (33, 32, 686, 739), (739, 686, 685, 740), (740, 685, 684, 741), (159, 168, 671, 770), (770, 671, 670, 771), (771, 670, 669, 772), (105, 111, 798, 643), (643, 798, 797, 644), (644, 797, 796, 645), (231, 232, 724, 784), (784, 724, 723, 785), (785, 723, 722, 786), (235, 237, 709, 801), (801, 709, 708, 800), (800, 708, 707, 799), (111, 106, 795, 798), (798, 795, 794, 797), (797, 794, 793, 796), (24, 155, 630, 755), (755, 630, 629), (629, 628, 756), (106, 107, 727, 795), (795, 727, 726, 794), (794, 726, 725, 793), (95, 28, 780, 792), (792, 780, 779, 791), (791, 779, 778, 790), (196, 195, 787, 660), (660, 787, 788, 661), (661, 788, 789, 662), (223, 231, 784, 701), (701, 784, 785, 702), (702, 785, 786, 703), (29, 46, 769, 781), (781, 769, 768, 782), (782, 768, 767, 783), (156, 157, 694, 625), (625, 694, 693, 626), (626, 693, 627), (30, 29, 781, 760), (760, 781, 782, 761), (761, 782, 783, 762), (28, 27, 776, 780), (780, 776, 777, 779), (779, 777, 659, 778), (169, 170, 677, 666), (666, 677, 676, 667), (667, 676, 675, 668), (21, 22, 773, 716), (716, 773, 774, 717), (717, 774, 775, 718), (19, 159, 770, 728), (728, 770, 771, 729), (729, 771, 772, 730), (40, 31, 763, 655), (655, 763, 761, 656), (656, 761, 762, 657), (46, 47, 642, 769), (769, 642, 641, 768), (768, 641, 640, 767), (227, 20, 733, 766), (766, 733, 732, 765), (765, 732, 731, 764), (103, 104, 648, 719), (719, 648, 647, 720), (720, 647, 646, 721), (31, 30, 760, 763), (763, 760, 761), (23, 24, 755, 759), (759, 755, 629, 758), (758, 629, 756, 757), (52, 41, 748, 754), (754, 748, 747, 753), (753, 747, 746, 752), (49, 50, 749, 637), (637, 749, 750, 638), (638, 750, 751, 639), (41, 42, 743, 748), (748, 743, 744, 747), (747, 744, 745, 746), (221, 33, 739, 742), (742, 739, 740, 689), (689, 740, 741), (35, 34, 734, 738), (738, 734, 687, 737), (737, 687, 735, 736), (20, 19, 728, 733), (733, 728, 729, 732), (732, 729, 730, 731), (158, 26, 636, 691), (691, 636, 635, 692), (692, 635, 634), (107, 112, 654, 727), (727, 654, 653, 726), (726, 653, 652, 725), (232, 233, 715, 724), (724, 715, 714, 723), (723, 714, 713, 722), (25, 103, 719, 631), (631, 719, 720, 632), (632, 720, 721, 633), (236, 21, 716, 704), (704, 716, 717, 705), (705, 717, 718, 706), (233, 234, 710, 715), (715, 710, 711, 714), (714, 711, 712, 713), (237, 236, 704, 709), (709, 704, 705, 708), (708, 705, 706, 707), (222, 223, 701, 681), (681, 701, 702, 682), (682, 702, 703, 683), (225, 226, 695, 700), (700, 695, 696, 699), (699, 696, 697, 698), (157, 158, 691, 694), (694, 691, 692, 693), (208, 209, 680, 672), (672, 680, 679, 673), (673, 679, 678, 674), (219, 220, 687), (687, 688, 689, 690), (32, 222, 681, 686), (686, 681, 682, 685), (685, 682, 683, 684), (209, 194, 665, 680), (680, 665, 664, 679), (679, 664, 663, 678), (170, 208, 672, 677), (677, 672, 673, 676), (676, 673, 674, 675), (168, 169, 666, 671), (671, 666, 667, 670), (670, 667, 668, 669), (194, 196, 660, 665), (665, 660, 661, 664), (664, 661, 662, 663), (151, 40, 655, 656), (659, 656, 657, 658), (112, 113, 649, 654), (654, 649, 650, 653), (653, 650, 651, 652), (104, 105, 643, 648), (648, 643, 644, 647), (647, 644, 645, 646), (47, 49, 637, 642), (642, 637, 638, 641), (641, 638, 639, 640), (26, 25, 631, 636), (636, 631, 632, 635), (635, 632, 633, 634), (155, 156, 625, 630), (630, 625, 626, 629), (629, 626, 627, 628)])
me_body_002.update()

# ---- objects
ob_top = bpy.data.objects.new('top', me_body_002)

# ---- transforms, parenting, visibility, modifiers, constraints
ob_top.location = (0.0, 0.0, 0.0)

# ---- collection membership
col_collection.objects.link(ob_top)

# ---- scene / render settings (as saved in the file)
scene.frame_start = 1; scene.frame_end = 250; scene.frame_set(1)
scene.render.engine = 'BLENDER_EEVEE_NEXT'
bpy.context.view_layer.update()

# ---- added for rendering (the .blend has no active camera and no usable light): camera, sun
cam_auto = bpy.data.cameras.new('AutoCamera')
cam_auto.lens = 50.0
cam_auto.sensor_width = 36.0
cam_auto.clip_end = 2283.84
ob_auto_camera = bpy.data.objects.new('AutoCamera', cam_auto)
scene.collection.objects.link(ob_auto_camera)
ob_auto_camera.location = (129.729, -156.349, 217.196)
ob_auto_camera.rotation_euler = (1.09748, -7.21219e-08, 0.694738)
scene.camera = ob_auto_camera
light_auto_sun = bpy.data.lights.new('AutoSun', 'SUN')
light_auto_sun.energy = 3.0
light_auto_sun.angle = 0.0523599
ob_auto_sun = bpy.data.objects.new('AutoSun', light_auto_sun)
scene.collection.objects.link(ob_auto_sun)
ob_auto_sun.rotation_euler = (0.872665, 0.174533, 0.523599)
bpy.context.view_layer.update()
